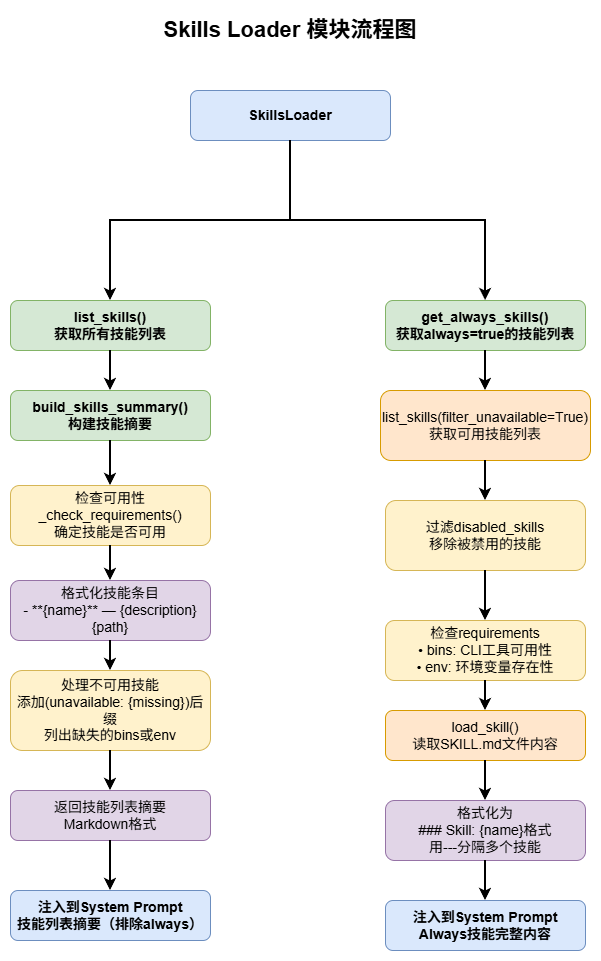

The diagram above was exported from draw.io. Its source (the exported page's mxGraphModel, read from the mxfile embedded in the PNG):
<mxGraphModel dx="1666" dy="984" grid="1" gridSize="10" guides="1" tooltips="1" connect="1" arrows="1" fold="1" page="1" pageScale="1" pageWidth="827" pageHeight="1169" math="0" shadow="0">
  <root>
    <mxCell id="0" />
    <mxCell id="1" parent="0" />
    <mxCell id="fwekovDBS1l0xJOpX_4l-1" parent="1" style="text;html=1;strokeColor=none;fillColor=none;align=center;verticalAlign=middle;whiteSpace=wrap;rounded=0;fontSize=22;fontStyle=1" value="Skills Loader 模块流程图" vertex="1">
      <mxGeometry height="40" width="480" x="700" y="50" as="geometry" />
    </mxCell>
    <mxCell id="fwekovDBS1l0xJOpX_4l-2" parent="1" style="rounded=1;whiteSpace=wrap;html=1;fontSize=14;fontStyle=1;fillColor=#dae8fc;strokeColor=#6c8ebf;" value="SkillsLoader" vertex="1">
      <mxGeometry height="50" width="200" x="840" y="130" as="geometry" />
    </mxCell>
    <mxCell id="fwekovDBS1l0xJOpX_4l-4" parent="1" style="rounded=1;whiteSpace=wrap;html=1;fontSize=14;fontStyle=1;fillColor=#d5e8d4;strokeColor=#82b366;" value="get_always_skills()&#10;获取always=true的技能列表" vertex="1">
      <mxGeometry height="50" width="200" x="1035" y="340" as="geometry" />
    </mxCell>
    <mxCell id="fwekovDBS1l0xJOpX_4l-5" parent="1" style="rounded=1;whiteSpace=wrap;html=1;fontSize=14;fillColor=#ffe6cc;strokeColor=#d79b00;" value="list_skills(filter_unavailable=True)&#10;获取可用技能列表" vertex="1">
      <mxGeometry height="70" width="210" x="1030" y="430" as="geometry" />
    </mxCell>
    <mxCell id="fwekovDBS1l0xJOpX_4l-6" parent="1" style="rounded=1;whiteSpace=wrap;html=1;fontSize=14;fillColor=#fff2cc;strokeColor=#d6b656;" value="过滤disabled_skills&lt;br&gt;移除被禁用的技能" vertex="1">
      <mxGeometry height="70" width="200" x="1035" y="540" as="geometry" />
    </mxCell>
    <mxCell id="fwekovDBS1l0xJOpX_4l-9" parent="1" style="rounded=1;whiteSpace=wrap;html=1;fontSize=14;fillColor=#fff2cc;strokeColor=#d6b656;" value="检查requirements&#10;• bins: CLI工具可用性&#10;• env: 环境变量存在性" vertex="1">
      <mxGeometry height="60" width="200" x="1035" y="660" as="geometry" />
    </mxCell>
    <mxCell id="fwekovDBS1l0xJOpX_4l-13" parent="1" style="rounded=1;whiteSpace=wrap;html=1;fontSize=14;fillColor=#ffe6cc;strokeColor=#d79b00;" value="load_skill()&#10;读取SKILL.md文件内容" vertex="1">
      <mxGeometry height="50" width="200" x="1035" y="750" as="geometry" />
    </mxCell>
    <mxCell id="fwekovDBS1l0xJOpX_4l-15" parent="1" style="rounded=1;whiteSpace=wrap;html=1;fontSize=14;fillColor=#e1d5e7;strokeColor=#9673a6;" value="格式化为&#10;### Skill: {name}格式&#10;用---分隔多个技能" vertex="1">
      <mxGeometry height="60" width="200" x="1035" y="840" as="geometry" />
    </mxCell>
    <mxCell id="fwekovDBS1l0xJOpX_4l-16" parent="1" style="rounded=1;whiteSpace=wrap;html=1;fontSize=14;fontStyle=1;fillColor=#dae8fc;strokeColor=#6c8ebf;" value="注入到System Prompt&#10;Always技能完整内容" vertex="1">
      <mxGeometry height="50" width="200" x="1035" y="940" as="geometry" />
    </mxCell>
    <mxCell id="fwekovDBS1l0xJOpX_4l-18" parent="1" style="rounded=1;whiteSpace=wrap;html=1;fontSize=14;fontStyle=1;fillColor=#d5e8d4;strokeColor=#82b366;" value="list_skills()&#10;获取所有技能列表" vertex="1">
      <mxGeometry height="50" width="200" x="660" y="340" as="geometry" />
    </mxCell>
    <mxCell id="fwekovDBS1l0xJOpX_4l-19" parent="1" style="rounded=1;whiteSpace=wrap;html=1;fontSize=14;fontStyle=1;fillColor=#d5e8d4;strokeColor=#82b366;" value="build_skills_summary()&#10;构建技能摘要" vertex="1">
      <mxGeometry height="50" width="200" x="660" y="430" as="geometry" />
    </mxCell>
    <mxCell id="fwekovDBS1l0xJOpX_4l-21" parent="1" style="rounded=1;whiteSpace=wrap;html=1;fontSize=14;fillColor=#fff2cc;strokeColor=#d6b656;" value="检查可用性&#10;_check_requirements()&#10;确定技能是否可用" vertex="1">
      <mxGeometry height="60" width="200" x="660" y="525" as="geometry" />
    </mxCell>
    <mxCell id="fwekovDBS1l0xJOpX_4l-22" parent="1" style="rounded=1;whiteSpace=wrap;html=1;fontSize=14;fillColor=#e1d5e7;strokeColor=#9673a6;" value="格式化技能条目&#10;- **{name}** — {description} {path}" vertex="1">
      <mxGeometry height="60" width="200" x="660" y="620" as="geometry" />
    </mxCell>
    <mxCell id="fwekovDBS1l0xJOpX_4l-23" parent="1" style="rounded=1;whiteSpace=wrap;html=1;fontSize=14;fillColor=#fff2cc;strokeColor=#d6b656;" value="处理不可用技能&#10;添加(unavailable: {missing})后缀&#10;列出缺失的bins或env" vertex="1">
      <mxGeometry height="80" width="200" x="660" y="710" as="geometry" />
    </mxCell>
    <mxCell id="fwekovDBS1l0xJOpX_4l-24" parent="1" style="rounded=1;whiteSpace=wrap;html=1;fontSize=14;fillColor=#e1d5e7;strokeColor=#9673a6;" value="返回技能列表摘要&#10;Markdown格式" vertex="1">
      <mxGeometry height="50" width="200" x="660" y="830" as="geometry" />
    </mxCell>
    <mxCell id="fwekovDBS1l0xJOpX_4l-25" parent="1" style="rounded=1;whiteSpace=wrap;html=1;fontSize=14;fontStyle=1;fillColor=#dae8fc;strokeColor=#6c8ebf;" value="注入到System Prompt&#10;技能列表摘要（排除always）" vertex="1">
      <mxGeometry height="50" width="200" x="660" y="930" as="geometry" />
    </mxCell>
    <mxCell id="fwekovDBS1l0xJOpX_4l-31" edge="1" parent="1" source="fwekovDBS1l0xJOpX_4l-2" style="edgeStyle=orthogonalEdgeStyle;rounded=0;orthogonalLoop=1;jettySize=auto;html=1;strokeWidth=2;" target="fwekovDBS1l0xJOpX_4l-4" value="">
      <mxGeometry relative="1" as="geometry" />
    </mxCell>
    <mxCell id="fwekovDBS1l0xJOpX_4l-32" edge="1" parent="1" source="fwekovDBS1l0xJOpX_4l-2" style="edgeStyle=orthogonalEdgeStyle;rounded=0;orthogonalLoop=1;jettySize=auto;html=1;strokeWidth=2;" target="fwekovDBS1l0xJOpX_4l-18" value="">
      <mxGeometry relative="1" as="geometry" />
    </mxCell>
    <mxCell id="fwekovDBS1l0xJOpX_4l-33" edge="1" parent="1" source="fwekovDBS1l0xJOpX_4l-4" style="edgeStyle=orthogonalEdgeStyle;rounded=0;orthogonalLoop=1;jettySize=auto;html=1;strokeWidth=2;fontSize=14;" target="fwekovDBS1l0xJOpX_4l-5" value="">
      <mxGeometry relative="1" as="geometry" />
    </mxCell>
    <mxCell id="fwekovDBS1l0xJOpX_4l-34" edge="1" parent="1" source="fwekovDBS1l0xJOpX_4l-5" style="edgeStyle=orthogonalEdgeStyle;rounded=0;orthogonalLoop=1;jettySize=auto;html=1;strokeWidth=2;fontSize=14;" target="fwekovDBS1l0xJOpX_4l-6" value="">
      <mxGeometry relative="1" as="geometry" />
    </mxCell>
    <mxCell id="fwekovDBS1l0xJOpX_4l-37" edge="1" parent="1" source="fwekovDBS1l0xJOpX_4l-6" style="edgeStyle=orthogonalEdgeStyle;rounded=0;orthogonalLoop=1;jettySize=auto;html=1;strokeWidth=2;fontSize=14;exitX=0.5;exitY=1;exitDx=0;exitDy=0;" target="fwekovDBS1l0xJOpX_4l-9" value="">
      <mxGeometry relative="1" as="geometry">
        <mxPoint x="1135" y="820" as="sourcePoint" />
      </mxGeometry>
    </mxCell>
    <mxCell id="fwekovDBS1l0xJOpX_4l-38" edge="1" parent="1" source="fwekovDBS1l0xJOpX_4l-9" style="edgeStyle=orthogonalEdgeStyle;rounded=0;orthogonalLoop=1;jettySize=auto;html=1;strokeWidth=2;fontSize=14;entryX=0.5;entryY=0;entryDx=0;entryDy=0;" target="fwekovDBS1l0xJOpX_4l-13" value="">
      <mxGeometry relative="1" as="geometry">
        <mxPoint x="1135" y="779.9999999999998" as="targetPoint" />
      </mxGeometry>
    </mxCell>
    <mxCell id="fwekovDBS1l0xJOpX_4l-43" edge="1" parent="1" source="fwekovDBS1l0xJOpX_4l-13" style="edgeStyle=orthogonalEdgeStyle;rounded=0;orthogonalLoop=1;jettySize=auto;html=1;strokeWidth=2;fontSize=14;exitX=0.5;exitY=1;exitDx=0;exitDy=0;" target="fwekovDBS1l0xJOpX_4l-15" value="">
      <mxGeometry relative="1" as="geometry">
        <mxPoint x="1135.0588235294122" y="880" as="sourcePoint" />
      </mxGeometry>
    </mxCell>
    <mxCell id="fwekovDBS1l0xJOpX_4l-44" edge="1" parent="1" source="fwekovDBS1l0xJOpX_4l-15" style="edgeStyle=orthogonalEdgeStyle;rounded=0;orthogonalLoop=1;jettySize=auto;html=1;strokeWidth=2;fontSize=14;" target="fwekovDBS1l0xJOpX_4l-16" value="">
      <mxGeometry relative="1" as="geometry" />
    </mxCell>
    <mxCell id="fwekovDBS1l0xJOpX_4l-45" edge="1" parent="1" source="fwekovDBS1l0xJOpX_4l-18" style="edgeStyle=orthogonalEdgeStyle;rounded=0;orthogonalLoop=1;jettySize=auto;html=1;strokeWidth=2;fontSize=14;" target="fwekovDBS1l0xJOpX_4l-19" value="">
      <mxGeometry relative="1" as="geometry" />
    </mxCell>
    <mxCell id="fwekovDBS1l0xJOpX_4l-46" edge="1" parent="1" source="fwekovDBS1l0xJOpX_4l-19" style="edgeStyle=orthogonalEdgeStyle;rounded=0;orthogonalLoop=1;jettySize=auto;html=1;strokeWidth=2;fontSize=14;entryX=0.5;entryY=0;entryDx=0;entryDy=0;" target="fwekovDBS1l0xJOpX_4l-21" value="">
      <mxGeometry relative="1" as="geometry">
        <mxPoint x="760" y="499.9999999999998" as="targetPoint" />
      </mxGeometry>
    </mxCell>
    <mxCell id="fwekovDBS1l0xJOpX_4l-48" edge="1" parent="1" source="fwekovDBS1l0xJOpX_4l-21" style="edgeStyle=orthogonalEdgeStyle;rounded=0;orthogonalLoop=1;jettySize=auto;html=1;strokeWidth=2;fontSize=14;" target="fwekovDBS1l0xJOpX_4l-22" value="">
      <mxGeometry relative="1" as="geometry" />
    </mxCell>
    <mxCell id="fwekovDBS1l0xJOpX_4l-49" edge="1" parent="1" source="fwekovDBS1l0xJOpX_4l-22" style="edgeStyle=orthogonalEdgeStyle;rounded=0;orthogonalLoop=1;jettySize=auto;html=1;strokeWidth=2;fontSize=14;" target="fwekovDBS1l0xJOpX_4l-23" value="">
      <mxGeometry relative="1" as="geometry" />
    </mxCell>
    <mxCell id="fwekovDBS1l0xJOpX_4l-50" edge="1" parent="1" source="fwekovDBS1l0xJOpX_4l-23" style="edgeStyle=orthogonalEdgeStyle;rounded=0;orthogonalLoop=1;jettySize=auto;html=1;strokeWidth=2;fontSize=14;" target="fwekovDBS1l0xJOpX_4l-24" value="">
      <mxGeometry relative="1" as="geometry" />
    </mxCell>
    <mxCell id="fwekovDBS1l0xJOpX_4l-51" edge="1" parent="1" source="fwekovDBS1l0xJOpX_4l-24" style="edgeStyle=orthogonalEdgeStyle;rounded=0;orthogonalLoop=1;jettySize=auto;html=1;strokeWidth=2;fontSize=14;" target="fwekovDBS1l0xJOpX_4l-25" value="">
      <mxGeometry relative="1" as="geometry" />
    </mxCell>
  </root>
</mxGraphModel>